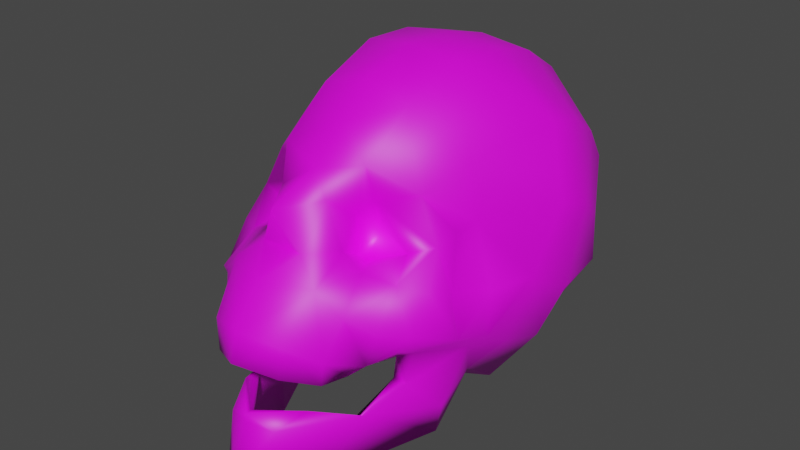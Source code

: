 # Source: Skull.blend  (saved by Blender 2.82.7; exported with 4.5.12 LTS)
import bpy
from mathutils import Matrix  # noqa: F401  (used for matrix-valued properties, if any)

bpy.ops.wm.read_factory_settings(use_empty=True)
scene = bpy.context.scene
scene.name = 'Scene'

# ---- collections
col_collection = bpy.data.collections.new('Collection'); scene.collection.children.link(col_collection)

# ---- images (referenced by path relative to the original .blend; pixels are not part of the script)
import os
ASSET_DIR = os.environ.get("B2B_ASSET_DIR", "")  # directory of the original .blend (textures are referenced by path, not embedded)
HERE = os.path.dirname(os.path.abspath(__file__))  # packed textures are extracted next to this script under _unpacked/

def load_image(name, relpath, width, height, colorspace="sRGB"):
    """Load a texture the original file referenced (path relative to the .blend, or extracted next to this script)."""
    p = next((c for c in (os.path.join(HERE, relpath), os.path.join(ASSET_DIR, relpath)) if relpath and os.path.exists(c)), "")
    if p:
        img = bpy.data.images.load(p, check_existing=True)
        img.name = name
    else:  # same state as the original file: an image datablock whose file is absent (Cycles renders it pink)
        img = bpy.data.images.new(name, width, height)
        img.source = "FILE"
        img.filepath = "//" + (relpath or name)
    img.colorspace_settings.name = colorspace
    return img
img_skull_dif_png = load_image('Skull_Dif.png', 'Skull_Dif.png', 1024, 1024, 'sRGB')

# ---- materials (node trees are filled in below, after node groups)
mat_skull_mat = bpy.data.materials.new('Skull_Mat')
mat_skull_mat.use_transparent_shadow = False

# ---- material node trees
mat_skull_mat.use_nodes = True; mat_skull_mat.node_tree.nodes.clear()
_N = mat_skull_mat.node_tree.nodes; _L = mat_skull_mat.node_tree.links
n0 = _N.new('ShaderNodeBsdfPrincipled'); n0.name = 'Principled BSDF'; n0.location = (0, 300)
n0.distribution = 'GGX'
n0.subsurface_method = 'BURLEY'
n0.inputs[3].default_value = 1.45
n0.inputs[27].default_value = (0.0, 0.0, 0.0, 1.0)
n0.inputs[28].default_value = 1.0
n1 = _N.new('ShaderNodeOutputMaterial'); n1.name = 'Material Output'; n1.location = (300, 300)
n2 = _N.new('ShaderNodeTexImage'); n2.name = 'Image Texture'; n2.location = (-300, 300)
n2.label = 'Base Color'
n2.image = img_skull_dif_png
_L.new(n0.outputs[0], n1.inputs[0])
_L.new(n2.outputs[0], n0.inputs[0])
n1.is_active_output = True

# ---- world
world_world = bpy.data.worlds.new('World'); scene.world = world_world
world_world.use_nodes = True; world_world.node_tree.nodes.clear()
_N = world_world.node_tree.nodes; _L = world_world.node_tree.links
n0 = _N.new('ShaderNodeOutputWorld'); n0.name = 'World Output'; n0.location = (300, 300)
n1 = _N.new('ShaderNodeBackground'); n1.name = 'Background'; n1.location = (10, 300)
n1.inputs[0].default_value = (0.05088, 0.05088, 0.05088, 1.0)
_L.new(n1.outputs[0], n0.inputs[0])
n0.is_active_output = True
world_world.color = (0.05088, 0.05088, 0.05088)
world_world.use_sun_shadow = False
world_world.sun_shadow_jitter_overblur = 0.0

# ---- meshes
me_skulllow = bpy.data.meshes.new('SkullLow')
me_skulllow.from_pydata([(-0.02303, 0.09415, 0.02939), (0.000439, 0.08966, 0.03673), (0.000439, 0.1054, 0.0171), (-0.02426, 0.1138, 0.002172), (0.000439, 0.12, 0.0004855), (-0.01278, 0.07999, 0.04371), (-0.000973, 0.07788, 0.06242), (-0.01053, 0.05916, 0.05843), (0.000439, 0.05577, 0.05302), (-0.02173, 0.0578, 0.04306), (-0.01192, 0.06575, 0.0238), (0.000439, 0.1293, -0.0271), (-0.02746, 0.1251, -0.03253), (0.000439, 0.1277, -0.05986), (-0.02745, 0.124, -0.06112), (0.000439, 0.121, -0.08531), (-0.02676, 0.117, -0.08718), (0.000439, 0.1076, -0.112), (-0.0254, 0.1022, -0.1109), (0.000439, 0.08427, -0.1321), (-0.02651, 0.08115, -0.1286), (-0.05775, 0.06246, -0.1095), (0.000439, 0.04443, -0.1397), (-0.02337, 0.04165, -0.1369), (0.000439, 0.01091, -0.1326), (-0.02125, 0.01087, -0.1298), (0.000439, -0.01465, -0.1221), (-0.01966, -0.01515, -0.1166), (0.000439, -0.0312, -0.1116), (-0.01814, -0.03281, -0.1063), (0.000439, -0.04874, -0.09593), (-0.01706, -0.04202, -0.09551), (0.000439, -0.04992, -0.08564), (-0.02134, -0.04862, -0.08162), (0.000439, -0.04419, -0.06365), (-0.02038, -0.04358, -0.05946), (0.000439, -0.0144, -0.03924), (-0.02049, -0.02275, -0.03887), (0.000439, 0.005445, -0.03415), (-0.0208, 0.00268, -0.03383), (0.000439, 0.02629, -0.02416), (-0.0182, 0.02533, -0.02242), (0.000439, 0.03104, 0.002563), (-0.01706, 0.03225, 0.00145), (0.000439, 0.03409, 0.01629), (-0.01585, 0.03164, 0.01674), (0.000439, 0.05326, 0.03738), (-0.01645, 0.04103, 0.03668), (-0.01635, 0.03896, 0.06208), (0.000439, 0.04635, 0.06384), (0.000439, 0.02823, 0.07671), (-0.02023, 0.02131, 0.06269), (0.000439, 0.02167, 0.08294), (-0.02248, 0.0113, 0.06249), (-0.03863, 0.02186, 0.03949), (-0.0411, 0.01632, 0.01121), (-0.03125, 0.03164, 0.03818), (-0.0272, 0.006006, 0.04777), (-0.04187, 0.08085, 0.01496), (-0.01908, 0.07252, 0.01867), (-0.01692, 0.05465, 0.01146), (-0.05218, 0.0593, 0.01653), (-0.03627, 0.05113, 0.017), (-0.04365, 0.04474, 0.03412), (-0.03126, 0.05149, 0.0423), (-0.0185, 0.04483, 0.02462), (-0.013, 0.04705, 0.02638), (-0.02371, 0.0486, 0.06387), (0.000439, 0.04823, 0.07389), (0.000439, 0.03066, 0.08842), (-0.02037, 0.02576, 0.081), (-0.03042, 0.01592, 0.06749), (-0.03533, 0.03659, 0.0595), (-0.04727, 0.03007, 0.0518), (-0.04959, 0.08942, -0.008849), (-0.06381, 0.09886, -0.05371), (-0.06165, 0.09251, -0.07765), (-0.05798, 0.07924, -0.09896), (-0.05212, 0.03485, -0.1195), (-0.05139, 0.0122, -0.1144), (-0.04903, 0.05801, -0.01735), (-0.04584, 0.05616, -0.006137), (-0.04943, -0.01197, -0.1025), (-0.04649, -0.02309, -0.09213), (-0.04406, -0.03148, -0.08112), (-0.04226, -0.04037, -0.06864), (-0.04204, -0.04346, -0.043), (-0.04317, -0.02072, -0.005522), (-0.04426, 0.007042, -0.007696), (-0.07526, 0.06453, -0.04685), (-0.07817, 0.0588, -0.06364), (-0.06893, 0.01409, -0.09204), (-0.0734, 0.01386, -0.059), (-0.07004, 0.04092, -0.08849), (-0.05807, -0.005893, -0.08259), (-0.06339, -0.01406, -0.05181), (-0.06595, -0.0005828, -0.02083), (-0.05038, -0.01903, -0.01155), (-0.03701, -0.009283, 0.02803), (-0.03747, -0.0477, 0.01117), (-0.04154, 0.006083, 0.03138), (-0.06759, 0.02613, -0.03766), (-0.06668, 0.01035, -0.003688), (-0.0605, 0.02679, -0.01443), (-0.0662, 0.01883, 0.018), (-0.0517, 0.03047, 0.004265), (-0.05682, 0.04273, 0.02728), (-0.05661, 0.02632, 0.03978), (-0.05457, -0.001705, -0.005896), (-0.05222, -0.02752, 0.01099), (-0.0476, -0.04555, 0.009034), (-0.03294, -0.02361, 0.04403), (-0.02379, -0.05099, 0.06672), (-0.01293, -0.02042, 0.08229), (-0.0136, -0.0465, 0.08654), (-0.04595, -0.00805, 0.02923), (-0.04764, 0.008543, 0.02726), (-0.05201, 0.01873, 0.04194), (-0.03878, 0.008676, 0.04833), (0.000439, 0.01584, 0.09234), (-0.01826, 0.0102, 0.08254), (-0.02979, 0.004596, 0.06816), (-0.03293, 0.003938, 0.05444), (-0.0265, -0.05272, 0.03739), (-0.03009, -0.02422, 0.04919), (-0.01393, -0.04716, 0.07232), (0.000439, -0.01388, 0.08313), (0.000439, -0.04743, 0.08261), (0.000439, -0.04165, 0.09644), (0.000439, -0.01801, 0.08708), (-0.0198, -0.01394, 0.06726), (0.000439, -0.01398, 0.08623), (-0.02624, 0.004332, 0.06421), (0.000439, 0.01447, 0.08711), (0.02391, 0.09415, 0.02939), (0.02513, 0.1138, 0.002172), (0.01365, 0.07999, 0.04371), (0.0114, 0.05916, 0.05843), (0.02261, 0.0578, 0.04306), (0.0128, 0.06575, 0.0238), (0.02833, 0.1251, -0.03253), (0.02832, 0.124, -0.06112), (0.02764, 0.117, -0.08718), (0.02628, 0.1022, -0.1109), (0.02739, 0.08115, -0.1286), (0.05863, 0.06246, -0.1095), (0.02425, 0.04165, -0.1369), (0.02213, 0.01087, -0.1298), (0.02054, -0.01515, -0.1166), (0.01901, -0.03281, -0.1063), (0.01793, -0.04202, -0.09551), (0.02221, -0.04862, -0.08162), (0.02126, -0.04358, -0.05946), (0.02137, -0.02275, -0.03887), (0.02168, 0.00268, -0.03383), (0.01908, 0.02533, -0.02242), (0.01794, 0.03225, 0.00145), (0.01673, 0.03164, 0.01674), (0.01732, 0.04103, 0.03668), (0.01723, 0.03896, 0.06208), (0.02111, 0.02131, 0.06269), (0.02335, 0.0113, 0.06249), (0.03951, 0.02186, 0.03949), (0.03213, 0.03164, 0.03818), (0.04197, 0.01632, 0.01121), (0.02807, 0.006006, 0.04777), (0.04274, 0.08085, 0.01496), (0.01996, 0.07252, 0.01867), (0.0178, 0.05465, 0.01146), (0.05306, 0.0593, 0.01653), (0.03715, 0.05113, 0.017), (0.04453, 0.04474, 0.03412), (0.03214, 0.05149, 0.0423), (0.01938, 0.04483, 0.02462), (0.01388, 0.04705, 0.02638), (0.02459, 0.0486, 0.06387), (0.02124, 0.02576, 0.081), (0.0313, 0.01592, 0.06749), (0.03621, 0.03659, 0.0595), (0.04815, 0.03007, 0.0518), (0.05046, 0.08942, -0.008849), (0.06469, 0.09886, -0.05371), (0.06253, 0.09251, -0.07765), (0.05886, 0.07924, -0.09896), (0.053, 0.03485, -0.1195), (0.05226, 0.0122, -0.1144), (0.04672, 0.05616, -0.006137), (0.04991, 0.05801, -0.01735), (0.05031, -0.01197, -0.1025), (0.04737, -0.02309, -0.09213), (0.04494, -0.03148, -0.08112), (0.04314, -0.04037, -0.06864), (0.04292, -0.04346, -0.043), (0.04405, -0.02072, -0.005522), (0.04514, 0.007042, -0.007696), (0.07614, 0.06453, -0.04685), (0.07905, 0.0588, -0.06364), (0.06981, 0.01409, -0.09204), (0.07092, 0.04092, -0.08849), (0.07428, 0.01386, -0.059), (0.05895, -0.005893, -0.08259), (0.06426, -0.01406, -0.05181), (0.06683, -0.0005828, -0.02083), (0.05126, -0.01903, -0.01155), (0.03788, -0.009283, 0.02803), (0.03835, -0.0477, 0.01117), (0.04241, 0.006083, 0.03138), (0.06847, 0.02613, -0.03766), (0.06756, 0.01035, -0.003688), (0.06137, 0.02679, -0.01443), (0.06708, 0.01883, 0.018), (0.05258, 0.03047, 0.004265), (0.0577, 0.04273, 0.02728), (0.05748, 0.02632, 0.03978), (0.05545, -0.001705, -0.005896), (0.0531, -0.02752, 0.01099), (0.04847, -0.04555, 0.009034), (0.03382, -0.02361, 0.04403), (0.02467, -0.05099, 0.06672), (0.01381, -0.02042, 0.08229), (0.01448, -0.0465, 0.08654), (0.04683, -0.00805, 0.02923), (0.04851, 0.008543, 0.02726), (0.05288, 0.01873, 0.04194), (0.03966, 0.008676, 0.04833), (0.01914, 0.0102, 0.08254), (0.03066, 0.004596, 0.06816), (0.03381, 0.003938, 0.05444), (0.02738, -0.05272, 0.03739), (0.03097, -0.02422, 0.04919), (0.01481, -0.04716, 0.07232), (0.02068, -0.01394, 0.06726), (0.02712, 0.004332, 0.06421)], [], [(0, 1, 2), (2, 3, 0), (2, 4, 3), (0, 5, 1), (5, 6, 1), (5, 7, 6), (7, 8, 6), (5, 9, 7), (0, 10, 5), (10, 9, 5), (4, 11, 3), (11, 12, 3), (11, 13, 12), (13, 14, 12), (13, 15, 14), (15, 16, 14), (15, 17, 16), (17, 18, 16), (19, 20, 18), (17, 19, 18), (18, 20, 21), (19, 22, 20), (22, 23, 20), (22, 24, 23), (24, 25, 23), (24, 26, 25), (26, 27, 25), (26, 28, 27), (28, 29, 27), (28, 30, 29), (30, 31, 29), (30, 32, 31), (32, 33, 31), (32, 34, 33), (34, 35, 33), (34, 36, 35), (36, 37, 35), (36, 38, 37), (38, 39, 37), (38, 40, 39), (40, 41, 39), (40, 42, 41), (42, 43, 41), (42, 44, 43), (44, 45, 43), (44, 46, 45), (46, 47, 45), (46, 48, 47), (46, 49, 48), (49, 50, 48), (50, 51, 48), (50, 52, 51), (52, 53, 51), (54, 55, 56), (53, 54, 51), (53, 57, 54), (54, 56, 51), (56, 55, 47), (3, 58, 0), (58, 59, 0), (0, 59, 10), (59, 60, 10), (58, 61, 59), (61, 62, 59), (61, 63, 62), (63, 64, 62), (59, 62, 60), (64, 65, 62), (62, 65, 60), (60, 66, 10), (60, 65, 66), (10, 66, 9), (66, 65, 9), (64, 9, 65), (9, 67, 7), (9, 64, 67), (7, 68, 8), (7, 67, 68), (67, 69, 68), (67, 70, 69), (67, 71, 70), (67, 72, 71), (67, 64, 72), (64, 63, 72), (56, 47, 48), (51, 56, 48), (72, 63, 73), (3, 74, 58), (3, 12, 74), (12, 75, 74), (12, 14, 75), (14, 76, 75), (14, 16, 76), (16, 77, 76), (16, 18, 77), (18, 21, 77), (20, 78, 21), (20, 23, 78), (23, 25, 79), (23, 79, 78), (58, 80, 81), (25, 82, 79), (25, 27, 82), (27, 83, 82), (27, 29, 83), (29, 84, 83), (29, 31, 84), (31, 85, 84), (31, 33, 85), (35, 86, 85), (35, 85, 33), (35, 37, 86), (37, 87, 86), (37, 39, 87), (39, 88, 87), (39, 41, 88), (41, 55, 88), (41, 43, 55), (43, 45, 55), (45, 47, 55), (58, 74, 80), (74, 89, 80), (74, 75, 89), (75, 90, 89), (75, 76, 90), (91, 92, 93), (76, 77, 90), (77, 21, 93), (77, 93, 90), (93, 92, 90), (21, 78, 93), (78, 91, 93), (78, 79, 91), (79, 94, 91), (79, 82, 94), (85, 95, 94), (82, 83, 94), (94, 92, 91), (83, 84, 94), (84, 85, 94), (85, 86, 95), (86, 96, 95), (86, 97, 96), (98, 87, 88), (55, 98, 88), (98, 99, 87), (55, 100, 98), (55, 54, 100), (90, 101, 89), (90, 92, 101), (95, 92, 94), (96, 101, 95), (101, 92, 95), (101, 80, 89), (96, 102, 101), (102, 103, 101), (101, 103, 80), (102, 104, 103), (104, 105, 103), (105, 80, 103), (105, 81, 80), (81, 61, 58), (105, 61, 81), (104, 61, 105), (104, 106, 61), (106, 63, 61), (106, 107, 63), (63, 107, 73), (104, 107, 106), (97, 86, 87), (97, 108, 96), (96, 108, 102), (97, 109, 108), (97, 110, 109), (110, 111, 109), (110, 112, 111), (112, 113, 111), (112, 114, 113), (111, 115, 109), (115, 108, 109), (115, 116, 108), (116, 102, 108), (116, 104, 102), (116, 117, 104), (117, 107, 104), (117, 118, 107), (107, 118, 73), (118, 72, 73), (118, 71, 72), (70, 119, 69), (70, 120, 119), (71, 121, 70), (121, 120, 70), (122, 121, 71), (118, 122, 71), (98, 123, 99), (98, 124, 123), (124, 125, 123), (124, 126, 125), (126, 127, 125), (110, 123, 112), (123, 125, 112), (125, 114, 112), (110, 99, 123), (110, 97, 99), (97, 87, 99), (127, 128, 114), (125, 127, 114), (128, 113, 114), (128, 129, 113), (113, 130, 111), (129, 131, 113), (131, 130, 113), (124, 130, 126), (130, 131, 126), (124, 111, 130), (124, 98, 111), (98, 115, 111), (98, 100, 115), (100, 116, 115), (100, 117, 116), (57, 100, 54), (100, 118, 117), (100, 57, 118), (57, 132, 122), (118, 57, 122), (57, 53, 132), (132, 121, 122), (53, 133, 132), (52, 133, 53), (132, 120, 121), (132, 119, 120), (133, 119, 132), (134, 2, 1), (2, 134, 135), (2, 135, 4), (134, 1, 136), (136, 1, 6), (136, 6, 137), (137, 6, 8), (136, 137, 138), (134, 136, 139), (139, 136, 138), (4, 135, 11), (11, 135, 140), (11, 140, 13), (13, 140, 141), (13, 141, 15), (15, 141, 142), (15, 142, 17), (17, 142, 143), (19, 143, 144), (17, 143, 19), (143, 145, 144), (19, 144, 22), (22, 144, 146), (22, 146, 24), (24, 146, 147), (24, 147, 26), (26, 147, 148), (26, 148, 28), (28, 148, 149), (28, 149, 30), (30, 149, 150), (30, 150, 32), (32, 150, 151), (32, 151, 34), (34, 151, 152), (34, 152, 36), (36, 152, 153), (36, 153, 38), (38, 153, 154), (38, 154, 40), (40, 154, 155), (40, 155, 42), (42, 155, 156), (42, 156, 44), (44, 156, 157), (44, 157, 46), (46, 157, 158), (46, 158, 159), (46, 159, 49), (49, 159, 50), (50, 159, 160), (50, 160, 52), (52, 160, 161), (162, 163, 164), (161, 160, 162), (161, 162, 165), (162, 160, 163), (163, 158, 164), (135, 134, 166), (166, 134, 167), (134, 139, 167), (167, 139, 168), (166, 167, 169), (169, 167, 170), (169, 170, 171), (171, 170, 172), (167, 168, 170), (172, 170, 173), (170, 168, 173), (168, 139, 174), (168, 174, 173), (139, 138, 174), (174, 138, 173), (172, 173, 138), (138, 137, 175), (138, 175, 172), (137, 8, 68), (137, 68, 175), (175, 68, 69), (175, 69, 176), (175, 176, 177), (175, 177, 178), (175, 178, 172), (172, 178, 171), (163, 159, 158), (160, 159, 163), (178, 179, 171), (135, 166, 180), (135, 180, 140), (140, 180, 181), (140, 181, 141), (141, 181, 182), (141, 182, 142), (142, 182, 183), (142, 183, 143), (143, 183, 145), (144, 145, 184), (144, 184, 146), (146, 185, 147), (146, 184, 185), (166, 186, 187), (147, 185, 188), (147, 188, 148), (148, 188, 189), (148, 189, 149), (149, 189, 190), (149, 190, 150), (150, 190, 191), (150, 191, 151), (152, 191, 192), (152, 151, 191), (152, 192, 153), (153, 192, 193), (153, 193, 154), (154, 193, 194), (154, 194, 155), (155, 194, 164), (155, 164, 156), (156, 164, 157), (157, 164, 158), (166, 187, 180), (180, 187, 195), (180, 195, 181), (181, 195, 196), (181, 196, 182), (197, 198, 199), (182, 196, 183), (183, 198, 145), (183, 196, 198), (198, 196, 199), (145, 198, 184), (184, 198, 197), (184, 197, 185), (185, 197, 200), (185, 200, 188), (191, 200, 201), (188, 200, 189), (200, 197, 199), (189, 200, 190), (190, 200, 191), (191, 201, 192), (192, 201, 202), (192, 202, 203), (204, 194, 193), (164, 194, 204), (204, 193, 205), (164, 204, 206), (164, 206, 162), (196, 195, 207), (196, 207, 199), (201, 200, 199), (202, 201, 207), (207, 201, 199), (207, 195, 187), (202, 207, 208), (208, 207, 209), (207, 187, 209), (208, 209, 210), (210, 209, 211), (211, 209, 187), (211, 187, 186), (186, 166, 169), (211, 186, 169), (210, 211, 169), (210, 169, 212), (212, 169, 171), (212, 171, 213), (171, 179, 213), (210, 212, 213), (203, 193, 192), (203, 202, 214), (202, 208, 214), (203, 214, 215), (203, 215, 216), (216, 215, 217), (216, 217, 218), (218, 217, 219), (218, 219, 220), (217, 215, 221), (221, 215, 214), (221, 214, 222), (222, 214, 208), (222, 208, 210), (222, 210, 223), (223, 210, 213), (223, 213, 224), (213, 179, 224), (224, 179, 178), (224, 178, 177), (176, 69, 119), (176, 119, 225), (177, 176, 226), (226, 176, 225), (227, 177, 226), (224, 177, 227), (204, 205, 228), (204, 228, 229), (229, 228, 230), (229, 230, 126), (126, 230, 127), (216, 218, 228), (228, 218, 230), (230, 218, 220), (216, 228, 205), (216, 205, 203), (203, 205, 193), (127, 220, 128), (230, 220, 127), (128, 220, 219), (128, 219, 129), (219, 217, 231), (129, 219, 131), (131, 219, 231), (229, 126, 231), (231, 126, 131), (229, 231, 217), (229, 217, 204), (204, 217, 221), (204, 221, 206), (206, 221, 222), (206, 222, 223), (165, 162, 206), (206, 223, 224), (206, 224, 165), (165, 227, 232), (224, 227, 165), (165, 232, 161), (232, 227, 226), (161, 232, 133), (52, 161, 133), (232, 226, 225), (232, 225, 119), (133, 232, 119)])
me_skulllow.polygons.foreach_set('use_smooth', [True] * 466)
_uv = me_skulllow.uv_layers.new(name='SkullLow-mesh-map-0')
_uv.uv.foreach_set('vector', [0.1211, 0.2513, 0.1027, 0.2907, 0.06487, 0.2492, 0.06487, 0.2492, 0.07396, 0.1929, 0.1211, 0.2513, 0.06487, 0.2492, 0.03053, 0.2139, 0.07396, 0.1929, 0.1211, 0.2513, 0.1402, 0.2925, 0.1027, 0.2907, 0.1402, 0.2925, 0.1385, 0.342, 0.1027, 0.2907, 0.1402, 0.2925, 0.1816, 0.3274, 0.1385, 0.342, 0.2857, 0.7867, 0.307, 0.7697, 0.307, 0.8203, 0.1402, 0.2925, 0.1904, 0.2857, 0.1816, 0.3274, 0.6904, 0.3569, 0.6392, 0.3719, 0.664, 0.3254, 0.1969, 0.9478, 0.2344, 0.9172, 0.2344, 0.9679, 0.03053, 0.2139, 0.0, 0.1577, 0.07396, 0.1929, 0.0, 0.1577, 0.04037, 0.119, 0.07396, 0.1929, 0.1909, 0.4372, 0.1456, 0.4835, 0.1341, 0.4193, 0.1456, 0.4835, 0.09457, 0.4593, 0.1341, 0.4193, 0.1456, 0.4835, 0.11, 0.5271, 0.09457, 0.4593, 0.11, 0.5271, 0.05932, 0.5049, 0.09457, 0.4593, 0.11, 0.5271, 0.07221, 0.5817, 0.05932, 0.5049, 0.07221, 0.5817, 0.02794, 0.5589, 0.05932, 0.5049, 0.04283, 0.6413, 0.0, 0.611, 0.02794, 0.5589, 0.07221, 0.5817, 0.04283, 0.6413, 0.02794, 0.5589, 0.6535, 0.006371, 0.6978, 0.03164, 0.6516, 0.1098, 0.7381, 0.0, 0.7948, 0.06835, 0.6978, 0.03164, 0.7948, 0.06835, 0.7595, 0.09616, 0.6978, 0.03164, 0.7948, 0.06835, 0.8268, 0.1376, 0.7595, 0.09616, 0.8268, 0.1376, 0.7914, 0.1584, 0.7595, 0.09616, 0.8268, 0.1376, 0.8453, 0.1947, 0.7914, 0.1584, 0.8453, 0.1947, 0.8097, 0.2174, 0.7914, 0.1584, 0.8453, 0.1947, 0.853, 0.2349, 0.8097, 0.2174, 0.853, 0.2349, 0.8212, 0.2582, 0.8097, 0.2174, 0.853, 0.2349, 0.8558, 0.2815, 0.8212, 0.2582, 0.8558, 0.2815, 0.8213, 0.284, 0.8212, 0.2582, 0.4268, 0.0, 0.4347, 0.01983, 0.3874, 0.01444, 0.4347, 0.01983, 0.3922, 0.03895, 0.3874, 0.01444, 0.4347, 0.01983, 0.4467, 0.06912, 0.3922, 0.03895, 0.4467, 0.06912, 0.4068, 0.08758, 0.3922, 0.03895, 0.4467, 0.06912, 0.4465, 0.1435, 0.4068, 0.08758, 0.4465, 0.1435, 0.4089, 0.1467, 0.4068, 0.08758, 0.2283, 0.8736, 0.1855, 0.8644, 0.2435, 0.8408, 0.1855, 0.8644, 0.1882, 0.8309, 0.2435, 0.8408, 0.71, 0.9647, 0.7251, 0.9298, 0.7522, 0.9683, 0.1416, 0.8473, 0.141, 0.8155, 0.1882, 0.8309, 0.7251, 0.9298, 0.7255, 0.8696, 0.7631, 0.9289, 0.7255, 0.8696, 0.7631, 0.8732, 0.7631, 0.9289, 0.7255, 0.8696, 0.7261, 0.8383, 0.7631, 0.8732, 0.7261, 0.8383, 0.7582, 0.8408, 0.7631, 0.8732, 0.7261, 0.8383, 0.7385, 0.7808, 0.7582, 0.8408, 0.4476, 0.9239, 0.4289, 0.8826, 0.4476, 0.8512, 0.4476, 0.9239, 0.384, 0.9083, 0.4289, 0.8826, 0.4476, 0.9239, 0.3936, 0.9453, 0.384, 0.9083, 0.3936, 0.9453, 0.3451, 0.9393, 0.384, 0.9083, 0.3451, 0.9393, 0.356, 0.8831, 0.384, 0.9083, 0.3451, 0.9393, 0.3249, 0.9388, 0.356, 0.8831, 0.3249, 0.9388, 0.341, 0.8682, 0.356, 0.8831, 0.3936, 0.8288, 0.4316, 0.7877, 0.4111, 0.8501, 0.341, 0.8682, 0.3936, 0.8288, 0.356, 0.8831, 0.9607, 0.6549, 0.9789, 0.6864, 0.9516, 0.7136, 0.3936, 0.8288, 0.4111, 0.8501, 0.356, 0.8831, 0.4111, 0.8501, 0.4316, 0.7877, 0.4289, 0.8826, 0.07396, 0.1929, 0.1611, 0.2056, 0.1211, 0.2513, 0.7079, 0.4056, 0.6571, 0.385, 0.6904, 0.3569, 0.6904, 0.3569, 0.6571, 0.385, 0.6392, 0.3719, 0.6571, 0.385, 0.6325, 0.4056, 0.6392, 0.3719, 0.7079, 0.3796, 0.7476, 0.3496, 0.7386, 0.4018, 0.7476, 0.3496, 0.7745, 0.3672, 0.7386, 0.4018, 0.7476, 0.3496, 0.7798, 0.3254, 0.7745, 0.3672, 0.2368, 0.2477, 0.2133, 0.2755, 0.2072, 0.2203, 0.7386, 0.4018, 0.7745, 0.3672, 0.7798, 0.4062, 0.188, 0.944, 0.141, 0.95, 0.1518, 0.9061, 0.9369, 0.9328, 0.9369, 0.9681, 0.9057, 0.9484, 0.9057, 0.9484, 0.9291, 0.9788, 0.8928, 0.9798, 0.9057, 0.9484, 0.9369, 0.9681, 0.9291, 0.9788, 0.1969, 0.9478, 0.1905, 0.9061, 0.2344, 0.9172, 0.1426, 0.9621, 0.141, 0.95, 0.1905, 0.9621, 0.188, 0.944, 0.1905, 0.9621, 0.141, 0.95, 0.1904, 0.2857, 0.2198, 0.3264, 0.1816, 0.3274, 0.1904, 0.2857, 0.2133, 0.2755, 0.2198, 0.3264, 0.4416, 0.9453, 0.4416, 0.9857, 0.4196, 0.9607, 0.1816, 0.3274, 0.2198, 0.3264, 0.1947, 0.3711, 0.2198, 0.3264, 0.2331, 0.4028, 0.1947, 0.3711, 0.2198, 0.3264, 0.2645, 0.3676, 0.2331, 0.4028, 0.2198, 0.3264, 0.2877, 0.3321, 0.2645, 0.3676, 0.2198, 0.3264, 0.2536, 0.3078, 0.2877, 0.3321, 0.2198, 0.3264, 0.2133, 0.2755, 0.2536, 0.3078, 0.2133, 0.2755, 0.2368, 0.2477, 0.2536, 0.3078, 0.4111, 0.8501, 0.4289, 0.8826, 0.384, 0.9083, 0.356, 0.8831, 0.4111, 0.8501, 0.384, 0.9083, 0.2536, 0.3078, 0.2368, 0.2477, 0.2764, 0.2814, 0.07396, 0.1929, 0.1436, 0.1491, 0.1611, 0.2056, 0.07396, 0.1929, 0.04037, 0.119, 0.1436, 0.1491, 0.04037, 0.119, 0.1221, 0.04413, 0.1436, 0.1491, 0.04037, 0.119, 0.0274, 0.06261, 0.1221, 0.04413, 0.0274, 0.06261, 0.1181, 0.0, 0.1221, 0.04413, 0.0274, 0.06261, 0.02533, 0.01288, 0.1181, 0.0, 0.6062, 0.0001773, 0.6189, 0.08747, 0.5727, 0.08403, 0.6062, 0.0001773, 0.6535, 0.006371, 0.6189, 0.08747, 0.6535, 0.006371, 0.6516, 0.1098, 0.6189, 0.08747, 0.6978, 0.03164, 0.7048, 0.1483, 0.6516, 0.1098, 0.6978, 0.03164, 0.7595, 0.09616, 0.7048, 0.1483, 0.7595, 0.09616, 0.7914, 0.1584, 0.7272, 0.1947, 0.7595, 0.09616, 0.7272, 0.1947, 0.7048, 0.1483, 0.1611, 0.2056, 0.1937, 0.1381, 0.1987, 0.1638, 0.7914, 0.1584, 0.7453, 0.2488, 0.7272, 0.1947, 0.7914, 0.1584, 0.8097, 0.2174, 0.7453, 0.2488, 0.8097, 0.2174, 0.7509, 0.2762, 0.7453, 0.2488, 0.8097, 0.2174, 0.8212, 0.2582, 0.7509, 0.2762, 0.8212, 0.2582, 0.7518, 0.2994, 0.7509, 0.2762, 0.8212, 0.2582, 0.8213, 0.284, 0.7518, 0.2994, 0.8213, 0.284, 0.7507, 0.3254, 0.7518, 0.2994, 0.8213, 0.284, 0.8067, 0.312, 0.7507, 0.3254, 0.4068, 0.08758, 0.374, 0.1308, 0.3538, 0.08164, 0.4068, 0.08758, 0.3538, 0.08164, 0.3922, 0.03895, 0.285, 0.8751, 0.2435, 0.8408, 0.285, 0.8149, 0.2435, 0.8408, 0.243, 0.7519, 0.285, 0.8149, 0.2435, 0.8408, 0.1882, 0.8309, 0.243, 0.7519, 0.1882, 0.8309, 0.1807, 0.7523, 0.243, 0.7519, 0.1882, 0.8309, 0.141, 0.8155, 0.1807, 0.7523, 0.002166, 0.7564, 0.0448, 0.8138, 0.007215, 0.827, 0.002166, 0.7564, 0.04779, 0.7519, 0.0448, 0.8138, 0.04779, 0.7519, 0.07888, 0.7579, 0.0448, 0.8138, 0.9734, 0.3938, 1.0, 0.3526, 1.0, 0.4341, 0.1611, 0.2056, 0.1436, 0.1491, 0.1937, 0.1381, 0.1436, 0.1491, 0.2006, 0.05163, 0.1937, 0.1381, 0.1436, 0.1491, 0.1221, 0.04413, 0.2006, 0.05163, 0.1221, 0.04413, 0.2057, 0.01636, 0.2006, 0.05163, 0.1221, 0.04413, 0.1181, 0.0, 0.2057, 0.01636, 0.6729, 0.2253, 0.6281, 0.258, 0.6349, 0.1788, 0.5727, 0.08403, 0.6189, 0.08747, 0.5724, 0.1735, 0.6189, 0.08747, 0.6516, 0.1098, 0.6349, 0.1788, 0.6189, 0.08747, 0.6349, 0.1788, 0.5724, 0.1735, 0.6349, 0.1788, 0.6281, 0.258, 0.5724, 0.1735, 0.6516, 0.1098, 0.7048, 0.1483, 0.6349, 0.1788, 0.7048, 0.1483, 0.6729, 0.2253, 0.6349, 0.1788, 0.7048, 0.1483, 0.7272, 0.1947, 0.6729, 0.2253, 0.7272, 0.1947, 0.702, 0.2619, 0.6729, 0.2253, 0.7272, 0.1947, 0.7453, 0.2488, 0.702, 0.2619, 0.7507, 0.3254, 0.6681, 0.3083, 0.702, 0.2619, 0.7453, 0.2488, 0.7509, 0.2762, 0.702, 0.2619, 0.9734, 0.3526, 0.9734, 0.4286, 0.9364, 0.369, 0.7509, 0.2762, 0.7518, 0.2994, 0.702, 0.2619, 0.7518, 0.2994, 0.7507, 0.3254, 0.702, 0.2619, 0.3538, 0.08164, 0.374, 0.1308, 0.3072, 0.1474, 0.374, 0.1308, 0.3158, 0.2225, 0.3072, 0.1474, 0.374, 0.1308, 0.3648, 0.2187, 0.3158, 0.2225, 0.08859, 0.8633, 0.01996, 0.8782, 0.007215, 0.827, 0.0448, 0.8138, 0.08859, 0.8633, 0.007215, 0.827, 0.08859, 0.8633, 0.06561, 0.9283, 0.01996, 0.8782, 0.9839, 0.6318, 0.9611, 0.596, 0.9839, 0.5675, 0.4316, 0.7877, 0.3936, 0.8288, 0.3829, 0.7977, 0.2057, 0.01636, 0.263, 0.08406, 0.2006, 0.05163, 0.2057, 0.01636, 0.2809, 0.03787, 0.263, 0.08406, 0.6681, 0.3083, 0.6281, 0.258, 0.702, 0.2619, 0.8353, 0.3775, 0.7798, 0.4115, 0.8144, 0.3254, 0.5129, 0.9195, 0.5129, 0.974, 0.4692, 0.9715, 0.263, 0.08406, 0.1937, 0.1381, 0.2006, 0.05163, 0.8353, 0.3775, 0.8411, 0.4115, 0.7798, 0.4115, 0.3072, 0.1549, 0.2648, 0.1372, 0.263, 0.08406, 0.263, 0.08406, 0.2648, 0.1372, 0.1937, 0.1381, 0.3072, 0.1549, 0.3029, 0.1969, 0.2648, 0.1372, 0.3029, 0.1969, 0.2567, 0.1827, 0.2648, 0.1372, 0.2567, 0.1827, 0.1937, 0.1381, 0.2648, 0.1372, 0.2567, 0.1827, 0.1987, 0.1638, 0.1937, 0.1381, 0.5723, 0.8921, 0.6145, 0.8801, 0.6145, 0.9315, 0.573, 0.829, 0.6145, 0.8801, 0.5723, 0.8921, 0.604, 0.7877, 0.6145, 0.8801, 0.573, 0.829, 0.3029, 0.1969, 0.2536, 0.221, 0.213, 0.2017, 0.2536, 0.221, 0.2368, 0.2477, 0.213, 0.2017, 0.2536, 0.221, 0.2887, 0.2486, 0.2368, 0.2477, 0.2368, 0.2477, 0.2887, 0.2486, 0.2764, 0.2814, 0.3029, 0.1969, 0.2887, 0.2486, 0.2536, 0.221, 0.3648, 0.2187, 0.374, 0.1308, 0.3847, 0.2262, 0.3648, 0.2187, 0.3501, 0.2466, 0.3158, 0.2225, 0.3158, 0.2225, 0.3501, 0.2466, 0.3199, 0.2667, 0.9481, 0.9114, 0.975, 0.8799, 0.975, 0.9428, 0.9481, 0.9114, 0.9518, 0.8451, 0.975, 0.8799, 0.9872, 0.435, 0.9872, 0.5274, 0.9611, 0.4455, 0.939, 0.6549, 0.8934, 0.5227, 0.9554, 0.5667, 0.8934, 0.5227, 0.941, 0.4713, 0.9554, 0.5667, 0.8934, 0.5227, 0.8907, 0.4727, 0.941, 0.4713, 0.5158, 0.7877, 0.5401, 0.83, 0.5129, 0.8734, 0.5401, 0.83, 0.5689, 0.9063, 0.5129, 0.8734, 0.5401, 0.83, 0.5689, 0.8345, 0.5689, 0.9063, 0.3815, 0.3191, 0.3199, 0.2667, 0.3501, 0.2466, 0.3815, 0.3191, 0.3312, 0.3174, 0.3199, 0.2667, 0.3815, 0.3191, 0.377, 0.3593, 0.3312, 0.3174, 0.377, 0.3593, 0.3617, 0.3634, 0.3312, 0.3174, 0.2738, 0.6152, 0.2787, 0.5874, 0.2787, 0.6276, 0.6145, 0.9315, 0.6145, 0.9844, 0.5888, 0.9542, 0.6145, 0.9844, 0.5705, 0.9784, 0.5888, 0.9542, 0.3012, 0.2868, 0.2877, 0.3321, 0.2536, 0.3078, 0.2645, 0.3676, 0.2612, 0.413, 0.2331, 0.4028, 0.2645, 0.3676, 0.29, 0.3753, 0.2612, 0.413, 0.2877, 0.3321, 0.3072, 0.336, 0.2645, 0.3676, 0.3072, 0.336, 0.29, 0.3753, 0.2645, 0.3676, 0.3052, 0.3057, 0.3072, 0.336, 0.2877, 0.3321, 0.4143, 0.3578, 0.4333, 0.3635, 0.4406, 0.3988, 0.08859, 0.8633, 0.1296, 0.9354, 0.06561, 0.9283, 0.08859, 0.8633, 0.141, 0.8915, 0.1296, 0.9354, 0.8907, 0.7161, 0.8977, 0.6549, 0.9516, 0.7161, 0.6325, 0.3254, 0.6325, 0.4301, 0.5752, 0.3752, 0.6325, 0.4301, 0.5724, 0.4128, 0.5752, 0.3752, 0.3068, 0.6628, 0.2853, 0.5868, 0.3068, 0.5259, 0.8546, 0.3254, 0.8546, 0.406, 0.8411, 0.3834, 0.8546, 0.406, 0.8468, 0.4329, 0.8411, 0.3834, 0.3068, 0.6628, 0.2881, 0.6486, 0.2853, 0.5868, 0.04991, 0.9354, 0.0, 0.8811, 0.06561, 0.9283, 0.0, 0.8811, 0.01996, 0.8782, 0.06561, 0.9283, 0.4746, 0.815, 0.451, 0.7913, 0.4881, 0.7877, 0.5129, 0.8062, 0.4746, 0.815, 0.4881, 0.7877, 0.9025, 0.435, 0.941, 0.4713, 0.8907, 0.4727, 0.9025, 0.435, 0.9532, 0.4443, 0.941, 0.4713, 0.941, 0.4713, 0.9611, 0.5051, 0.9554, 0.5667, 0.9532, 0.4443, 0.9611, 0.4446, 0.941, 0.4713, 0.9611, 0.4446, 0.9611, 0.5051, 0.941, 0.4713, 0.9388, 0.8451, 0.9052, 0.806, 0.8975, 0.749, 0.9052, 0.806, 0.8928, 0.7454, 0.8975, 0.749, 0.2737, 0.5381, 0.2787, 0.5259, 0.2787, 0.5874, 0.2853, 0.5832, 0.2853, 0.642, 0.279, 0.5949, 0.9839, 0.5675, 0.9675, 0.5664, 0.977, 0.5274, 0.9839, 0.5675, 0.9611, 0.596, 0.9675, 0.5664, 0.5683, 0.8196, 0.5689, 0.8345, 0.5401, 0.83, 0.3983, 0.3226, 0.377, 0.3593, 0.3815, 0.3191, 0.9789, 0.6864, 0.9789, 0.7346, 0.9516, 0.7136, 0.3983, 0.3226, 0.4143, 0.3578, 0.377, 0.3593, 0.3983, 0.3226, 0.4391, 0.3492, 0.4143, 0.3578, 0.4391, 0.3492, 0.4536, 0.3806, 0.4333, 0.3635, 0.4143, 0.3578, 0.4391, 0.3492, 0.4333, 0.3635, 0.3569, 0.8386, 0.341, 0.8682, 0.3274, 0.8563, 0.4536, 0.3806, 0.4489, 0.3904, 0.4333, 0.3635, 0.341, 0.8682, 0.3072, 0.9354, 0.3274, 0.8563, 0.3249, 0.9388, 0.3072, 0.9354, 0.341, 0.8682, 0.4536, 0.3806, 0.4793, 0.4189, 0.4489, 0.3904, 0.4536, 0.3806, 0.5211, 0.435, 0.4793, 0.4189, 0.5182, 0.4233, 0.5211, 0.435, 0.4536, 0.3806, 0.06089, 0.2995, 0.06487, 0.2492, 0.1027, 0.2907, 0.06487, 0.2492, 0.06089, 0.2995, 0.01062, 0.2436, 0.1036, 0.9354, 0.1036, 1.0, 0.07601, 0.9705, 0.4016, 0.5444, 0.4154, 0.4976, 0.4392, 0.5106, 0.4392, 0.5106, 0.4154, 0.4976, 0.4523, 0.4592, 0.4392, 0.5106, 0.4523, 0.4592, 0.4912, 0.4909, 0.3938, 0.9843, 0.4151, 0.9453, 0.4196, 0.9843, 0.4392, 0.5106, 0.4912, 0.4909, 0.4873, 0.5329, 0.4016, 0.5444, 0.4392, 0.5106, 0.4619, 0.545, 0.0, 0.97, 0.04238, 0.9354, 0.04238, 0.9793, 0.2283, 0.413, 0.2736, 0.4469, 0.1909, 0.4372, 0.1909, 0.4372, 0.2736, 0.4469, 0.2322, 0.4814, 0.1909, 0.4372, 0.2322, 0.4814, 0.1456, 0.4835, 0.1456, 0.4835, 0.2322, 0.4814, 0.1926, 0.5214, 0.1456, 0.4835, 0.1926, 0.5214, 0.11, 0.5271, 0.11, 0.5271, 0.1926, 0.5214, 0.1549, 0.5655, 0.11, 0.5271, 0.1549, 0.5655, 0.07221, 0.5817, 0.07221, 0.5817, 0.1549, 0.5655, 0.1188, 0.6165, 0.04283, 0.6413, 0.1188, 0.6165, 0.09475, 0.671, 0.07221, 0.5817, 0.1188, 0.6165, 0.04283, 0.6413, 0.1188, 0.6165, 0.1747, 0.7062, 0.09475, 0.671, 0.04283, 0.6413, 0.09475, 0.671, 0.02943, 0.7072, 0.02943, 0.7072, 0.09475, 0.671, 0.07496, 0.7338, 0.7948, 0.06835, 0.8302, 0.05587, 0.8268, 0.1376, 0.8268, 0.1376, 0.8302, 0.05587, 0.8558, 0.1217, 0.635, 0.4952, 0.6727, 0.4966, 0.6201, 0.5516, 0.6201, 0.5516, 0.6727, 0.4966, 0.6581, 0.5584, 0.6201, 0.5516, 0.6581, 0.5584, 0.6148, 0.5941, 0.6148, 0.5941, 0.6581, 0.5584, 0.649, 0.6026, 0.6148, 0.5941, 0.649, 0.6026, 0.6145, 0.6465, 0.6145, 0.6465, 0.649, 0.6026, 0.65, 0.6343, 0.6145, 0.6465, 0.65, 0.6343, 0.6252, 0.6648, 0.6252, 0.6648, 0.65, 0.6343, 0.666, 0.6663, 0.4347, 0.01983, 0.4812, 0.01915, 0.4467, 0.06912, 0.4467, 0.06912, 0.4812, 0.01915, 0.4918, 0.06864, 0.4467, 0.06912, 0.4918, 0.06864, 0.4465, 0.1435, 0.4465, 0.1435, 0.4918, 0.06864, 0.4944, 0.1277, 0.2283, 0.8736, 0.2503, 0.9061, 0.1855, 0.8644, 0.1855, 0.8644, 0.2503, 0.9061, 0.1951, 0.8971, 0.71, 0.9647, 0.6634, 0.9634, 0.7251, 0.9298, 0.7251, 0.9298, 0.6634, 0.9634, 0.6852, 0.9246, 0.7251, 0.9298, 0.6852, 0.9246, 0.7255, 0.8696, 0.7255, 0.8696, 0.6852, 0.9246, 0.69, 0.8692, 0.7255, 0.8696, 0.69, 0.8692, 0.7261, 0.8383, 0.7261, 0.8383, 0.69, 0.8692, 0.6901, 0.8371, 0.7261, 0.8383, 0.6901, 0.8371, 0.7385, 0.7808, 0.7385, 0.7808, 0.6901, 0.8371, 0.6937, 0.7883, 0.7385, 0.7808, 0.6937, 0.7883, 0.689, 0.7354, 0.7385, 0.7808, 0.689, 0.7354, 0.7297, 0.7288, 0.9364, 0.2679, 0.9303, 0.3033, 0.8908, 0.2646, 0.8908, 0.2646, 0.9303, 0.3033, 0.8948, 0.3222, 0.8908, 0.2646, 0.8948, 0.3222, 0.8734, 0.2613, 0.8734, 0.2613, 0.8948, 0.3222, 0.8751, 0.3338, 0.6319, 0.7923, 0.6552, 0.7895, 0.626, 0.856, 0.8751, 0.3338, 0.8948, 0.3222, 0.9188, 0.3826, 0.8751, 0.3338, 0.9188, 0.3826, 0.875, 0.365, 0.9188, 0.3826, 0.8948, 0.3222, 0.9364, 0.3649, 0.6552, 0.7895, 0.6937, 0.7883, 0.626, 0.856, 0.3467, 0.5824, 0.4016, 0.5444, 0.424, 0.6008, 0.424, 0.6008, 0.4016, 0.5444, 0.4446, 0.5621, 0.4016, 0.5444, 0.4619, 0.545, 0.4446, 0.5621, 0.4446, 0.5621, 0.4619, 0.545, 0.4808, 0.5758, 0.424, 0.6008, 0.4446, 0.5621, 0.4717, 0.6216, 0.4717, 0.6216, 0.4446, 0.5621, 0.4903, 0.5986, 0.141, 0.9892, 0.1106, 0.967, 0.141, 0.9354, 0.3072, 0.9816, 0.3116, 0.9453, 0.3428, 0.9816, 0.999, 0.05475, 0.9753, 0.03877, 0.999, 0.0, 0.2686, 0.9757, 0.2344, 0.9411, 0.2686, 0.925, 0.2344, 0.9411, 0.2372, 0.9061, 0.2686, 0.925, 0.4808, 0.5758, 0.4619, 0.545, 0.504, 0.5488, 0.4808, 0.5758, 0.504, 0.5488, 0.508, 0.5609, 0.9793, 0.9428, 0.9793, 0.9941, 0.9481, 0.9611, 0.3683, 0.9462, 0.3683, 0.9942, 0.3548, 0.9453, 0.3428, 0.9948, 0.3548, 0.9453, 0.3683, 0.9942, 0.4873, 0.5329, 0.4912, 0.4909, 0.5163, 0.5065, 0.4873, 0.5329, 0.5163, 0.5065, 0.5005, 0.5511, 0.3683, 0.9555, 0.3938, 0.9453, 0.3938, 0.9942, 0.4912, 0.4909, 0.5222, 0.4532, 0.5163, 0.5065, 0.5163, 0.5065, 0.5222, 0.4532, 0.5669, 0.4362, 0.5163, 0.5065, 0.5669, 0.4362, 0.5739, 0.482, 0.5163, 0.5065, 0.5739, 0.482, 0.5893, 0.5221, 0.5163, 0.5065, 0.5893, 0.5221, 0.5404, 0.5355, 0.5163, 0.5065, 0.5404, 0.5355, 0.5005, 0.5511, 0.5005, 0.5511, 0.5404, 0.5355, 0.5114, 0.5855, 0.6552, 0.7895, 0.689, 0.7354, 0.6937, 0.7883, 0.8948, 0.3222, 0.9303, 0.3033, 0.9364, 0.3649, 0.5404, 0.5355, 0.5511, 0.5684, 0.5114, 0.5855, 0.3467, 0.5824, 0.424, 0.6008, 0.3948, 0.6473, 0.3467, 0.5824, 0.3948, 0.6473, 0.3072, 0.6379, 0.3072, 0.6379, 0.3948, 0.6473, 0.3544, 0.7366, 0.2322, 0.4814, 0.2649, 0.587, 0.1926, 0.5214, 0.1926, 0.5214, 0.2649, 0.587, 0.2277, 0.6257, 0.1926, 0.5214, 0.2277, 0.6257, 0.1549, 0.5655, 0.1549, 0.5655, 0.2277, 0.6257, 0.1908, 0.6688, 0.1549, 0.5655, 0.1908, 0.6688, 0.1188, 0.6165, 0.1188, 0.6165, 0.1908, 0.6688, 0.1747, 0.7062, 0.09475, 0.671, 0.1747, 0.7062, 0.149, 0.7519, 0.09475, 0.671, 0.149, 0.7519, 0.07496, 0.7338, 0.7004, 0.4372, 0.7401, 0.5151, 0.6727, 0.4966, 0.7004, 0.4372, 0.7593, 0.4717, 0.7401, 0.5151, 0.424, 0.6008, 0.4691, 0.6481, 0.4601, 0.67, 0.6727, 0.4966, 0.7401, 0.5151, 0.7253, 0.5719, 0.6727, 0.4966, 0.7253, 0.5719, 0.6581, 0.5584, 0.6581, 0.5584, 0.7253, 0.5719, 0.7209, 0.6063, 0.6581, 0.5584, 0.7209, 0.6063, 0.649, 0.6026, 0.649, 0.6026, 0.7209, 0.6063, 0.7209, 0.6373, 0.649, 0.6026, 0.7209, 0.6373, 0.65, 0.6343, 0.65, 0.6343, 0.7209, 0.6373, 0.7231, 0.6713, 0.65, 0.6343, 0.7231, 0.6713, 0.666, 0.6663, 0.4918, 0.06864, 0.5282, 0.04281, 0.5475, 0.09218, 0.4918, 0.06864, 0.4812, 0.01915, 0.5282, 0.04281, 0.4918, 0.06864, 0.5475, 0.09218, 0.4944, 0.1277, 0.4944, 0.1277, 0.5475, 0.09218, 0.5629, 0.1865, 0.9883, 0.2613, 0.9883, 0.3516, 0.9475, 0.2745, 0.9475, 0.2745, 0.9883, 0.3516, 0.9364, 0.3526, 0.6634, 0.9634, 0.6145, 0.9021, 0.6852, 0.9246, 0.6852, 0.9246, 0.6145, 0.9021, 0.626, 0.856, 0.6852, 0.9246, 0.626, 0.856, 0.69, 0.8692, 0.69, 0.8692, 0.626, 0.856, 0.6901, 0.8371, 0.6901, 0.8371, 0.626, 0.856, 0.6937, 0.7883, 0.424, 0.6008, 0.4601, 0.67, 0.3948, 0.6473, 0.3948, 0.6473, 0.4601, 0.67, 0.4323, 0.755, 0.3948, 0.6473, 0.4323, 0.755, 0.3544, 0.7366, 0.3544, 0.7366, 0.4323, 0.755, 0.4376, 0.7877, 0.2649, 0.587, 0.2736, 0.6723, 0.2277, 0.6257, 0.796, 0.5456, 0.8301, 0.5095, 0.8411, 0.5984, 0.2277, 0.6257, 0.2736, 0.6723, 0.1908, 0.6688, 0.8391, 0.435, 0.8301, 0.5095, 0.8089, 0.4441, 0.8391, 0.435, 0.8907, 0.5206, 0.8301, 0.5095, 0.8301, 0.5095, 0.8907, 0.5206, 0.8411, 0.5984, 0.8089, 0.4441, 0.8301, 0.5095, 0.7593, 0.4717, 0.7593, 0.4717, 0.8301, 0.5095, 0.796, 0.5456, 0.7593, 0.4717, 0.796, 0.5456, 0.7401, 0.5151, 0.7401, 0.5151, 0.796, 0.5456, 0.7685, 0.5933, 0.7401, 0.5151, 0.7685, 0.5933, 0.7253, 0.5719, 0.7231, 0.6713, 0.7685, 0.5933, 0.804, 0.6546, 0.7253, 0.5719, 0.7685, 0.5933, 0.7209, 0.6063, 0.7685, 0.5933, 0.796, 0.5456, 0.8411, 0.5984, 0.7209, 0.6063, 0.7685, 0.5933, 0.7209, 0.6373, 0.7209, 0.6373, 0.7685, 0.5933, 0.7231, 0.6713, 0.7231, 0.6713, 0.804, 0.6546, 0.7492, 0.7173, 0.7492, 0.7173, 0.804, 0.6546, 0.8582, 0.6831, 0.7492, 0.7173, 0.8582, 0.6831, 0.8246, 0.7288, 0.8504, 0.894, 0.8629, 0.9681, 0.8072, 0.9401, 0.8928, 0.945, 0.8629, 0.9681, 0.8504, 0.894, 0.8504, 0.894, 0.8072, 0.9401, 0.7631, 0.8856, 0.9979, 0.8451, 0.9979, 0.9128, 0.975, 0.8901, 0.925, 0.4283, 0.8919, 0.4101, 0.9188, 0.3826, 0.4376, 0.7877, 0.4323, 0.755, 0.5208, 0.7412, 0.4376, 0.7877, 0.5208, 0.7412, 0.5384, 0.7877, 0.804, 0.6546, 0.7685, 0.5933, 0.8411, 0.5984, 0.8582, 0.6831, 0.804, 0.6546, 0.8695, 0.6144, 0.5208, 0.7412, 0.603, 0.7699, 0.5384, 0.7877, 0.5208, 0.7412, 0.4323, 0.755, 0.4601, 0.67, 0.8582, 0.6831, 0.8695, 0.6144, 0.8907, 0.6935, 0.57, 0.6919, 0.5208, 0.7412, 0.5295, 0.6936, 0.5208, 0.7412, 0.4601, 0.67, 0.5295, 0.6936, 0.57, 0.6919, 0.5295, 0.6936, 0.5606, 0.6545, 0.9388, 0.7833, 0.9845, 0.7442, 0.9845, 0.7856, 0.5297, 0.6494, 0.5295, 0.6936, 0.4601, 0.67, 0.5297, 0.6494, 0.4601, 0.67, 0.4691, 0.6481, 0.2995, 0.9061, 0.2995, 0.9775, 0.2686, 0.9466, 0.5214, 0.9358, 0.5689, 0.9063, 0.5689, 0.9564, 0.9388, 0.7833, 0.9845, 0.7856, 0.9797, 0.8451, 0.5606, 0.6545, 0.4717, 0.6216, 0.5125, 0.6175, 0.5125, 0.6175, 0.4717, 0.6216, 0.5114, 0.5855, 0.5125, 0.6175, 0.5114, 0.5855, 0.5538, 0.603, 0.5114, 0.5855, 0.5511, 0.5684, 0.5538, 0.603, 0.5606, 0.6545, 0.5125, 0.6175, 0.5538, 0.603, 0.5724, 0.1725, 0.5629, 0.1865, 0.5475, 0.09218, 0.06977, 0.9354, 0.07601, 0.9908, 0.04516, 0.9625, 0.07601, 0.9908, 0.04238, 0.9908, 0.04516, 0.9625, 0.3068, 0.4993, 0.2818, 0.5259, 0.2736, 0.4579, 0.3068, 0.4993, 0.2736, 0.4579, 0.2938, 0.4254, 0.9753, 0.2129, 0.9375, 0.2223, 0.9197, 0.1409, 0.9753, 0.2129, 0.9197, 0.1409, 0.9753, 0.0818, 0.9753, 0.0818, 0.9197, 0.1409, 0.9031, 0.04975, 0.9753, 0.0818, 0.9031, 0.04975, 0.9605, 0.03571, 0.9197, 0.1409, 0.9375, 0.2223, 0.8915, 0.1894, 0.8915, 0.1894, 0.9375, 0.2223, 0.8824, 0.2613, 0.8915, 0.1894, 0.8824, 0.2613, 0.8558, 0.2003, 0.9357, 0.8802, 0.9481, 0.9328, 0.9098, 0.929, 0.9357, 0.8802, 0.9098, 0.929, 0.8928, 0.893, 0.9357, 0.8802, 0.8928, 0.893, 0.9099, 0.8559, 0.5716, 0.5949, 0.5606, 0.6545, 0.5538, 0.603, 0.5716, 0.5949, 0.5538, 0.603, 0.5968, 0.5675, 0.5538, 0.603, 0.5511, 0.5684, 0.5968, 0.5675, 0.5968, 0.5675, 0.5511, 0.5684, 0.5404, 0.5355, 0.5968, 0.5675, 0.5404, 0.5355, 0.5893, 0.5221, 0.5739, 0.482, 0.5669, 0.4362, 0.6012, 0.435, 0.5739, 0.482, 0.6012, 0.435, 0.6087, 0.4814, 0.5893, 0.5221, 0.5739, 0.482, 0.6145, 0.5238, 0.6145, 0.5238, 0.5739, 0.482, 0.6087, 0.4814, 0.61, 0.5503, 0.5893, 0.5221, 0.6145, 0.5238, 0.5968, 0.5675, 0.5893, 0.5221, 0.61, 0.5503, 0.8504, 0.894, 0.7631, 0.8856, 0.7725, 0.8283, 0.8504, 0.894, 0.7725, 0.8283, 0.8341, 0.8416, 0.8341, 0.8416, 0.7725, 0.8283, 0.8088, 0.7654, 0.8341, 0.8416, 0.8088, 0.7654, 0.8928, 0.7563, 0.8928, 0.7563, 0.8088, 0.7654, 0.8232, 0.7288, 0.3068, 0.6628, 0.3068, 0.7697, 0.2857, 0.7192, 0.5129, 0.9195, 0.4667, 0.8759, 0.4714, 0.8498, 0.4714, 0.8498, 0.4667, 0.8759, 0.4476, 0.8303, 0.307, 0.8203, 0.307, 0.8842, 0.292, 0.8325, 0.2938, 0.4254, 0.3068, 0.413, 0.3068, 0.4993, 0.8028, 0.961, 0.7631, 0.8856, 0.8072, 0.9401, 0.4746, 0.815, 0.4476, 0.8303, 0.451, 0.7913, 0.4714, 0.8498, 0.4476, 0.8303, 0.4746, 0.815, 0.9436, 0.0, 0.9605, 0.03571, 0.9031, 0.04975, 0.9436, 0.0, 0.9031, 0.04975, 0.892, 0.02255, 0.9031, 0.04975, 0.9197, 0.1409, 0.8922, 0.08649, 0.892, 0.02255, 0.9031, 0.04975, 0.8832, 0.02518, 0.8832, 0.02518, 0.9031, 0.04975, 0.8922, 0.08649, 0.8341, 0.8416, 0.8928, 0.7563, 0.8709, 0.8094, 0.9388, 0.7288, 0.8975, 0.749, 0.8928, 0.7454, 0.8341, 0.8416, 0.8709, 0.8094, 0.831, 0.8536, 0.2853, 0.5832, 0.2787, 0.5722, 0.2853, 0.5259, 0.9753, 0.1012, 0.9904, 0.05475, 0.9904, 0.1097, 0.8905, 0.1775, 0.8915, 0.1894, 0.8586, 0.1837, 0.8586, 0.1837, 0.8915, 0.1894, 0.8558, 0.2003, 0.9481, 0.8746, 0.9357, 0.8802, 0.9099, 0.8559, 0.875, 0.365, 0.9188, 0.3826, 0.8919, 0.4101, 0.9481, 0.8746, 0.9099, 0.8559, 0.9451, 0.8451, 0.4692, 0.9629, 0.4494, 0.9305, 0.4692, 0.9195, 0.552, 0.324, 0.5696, 0.3332, 0.5625, 0.3563, 0.6325, 0.4122, 0.6508, 0.4056, 0.6508, 0.4253, 0.552, 0.324, 0.5625, 0.3563, 0.5496, 0.3604, 0.5625, 0.3563, 0.5696, 0.3332, 0.5724, 0.3629, 0.8751, 0.3338, 0.8613, 0.3429, 0.8558, 0.2613, 0.8734, 0.2613, 0.8751, 0.3338, 0.8558, 0.2613, 0.5625, 0.3563, 0.5724, 0.3629, 0.5557, 0.4019, 0.5625, 0.3563, 0.5557, 0.4019, 0.5211, 0.435, 0.5182, 0.4233, 0.5625, 0.3563, 0.5211, 0.435])
me_skulllow.materials.append(mat_skull_mat)
me_skulllow.use_remesh_fix_poles = True
me_skulllow.use_remesh_preserve_attributes = False
me_skulllow.use_mirror_vertex_groups = False
me_skulllow.update()
arm_armature_001 = bpy.data.armatures.new('Armature.001')  # bones are not reproduced

# ---- objects
ob_skulllow = bpy.data.objects.new('SkullLow', me_skulllow)
ob_armature = bpy.data.objects.new('Armature', arm_armature_001)

# ---- transforms, parenting, visibility, modifiers, constraints
ob_skulllow.parent = ob_armature
ob_skulllow.location = (1.151e-17, 0.05183, 0.0001238)
ob_skulllow.rotation_euler = (1.571, -2.647e-23, -4.441e-16)
ob_skulllow.lineart.crease_threshold = 0.0
_vg = ob_skulllow.vertex_groups.new(name='Bone')
for _i, _w in zip([0, 1, 2, 3, 4, 5, 6, 7, 8, 9, 10, 11, 12, 13, 14, 15, 16, 17, 18, 19, 20, 21, 22, 23, 24, 25, 26, 27, 28, 29, 30, 31, 32, 33, 34, 35, 36, 37, 38, 39, 40, 41, 42, 43, 44, 45, 46, 47, 48, 49, 50, 51, 52, 53, 54, 55, 56, 57, 58, 59, 60, 61, 62, 63, 64, 65, 66, 67, 68, 69, 70, 71, 72, 73, 74, 75, 76, 77, 78, 79, 80, 81, 82, 83, 84, 85, 86, 87, 88, 89, 90, 91, 92, 93, 94, 95, 96, 97, 98, 99, 100, 101, 102, 103, 104, 105, 106, 107, 108, 109, 110, 111, 112, 113, 114, 115, 116, 117, 118, 119, 120, 121, 122, 123, 124, 125, 126, 127, 128, 129, 130, 131, 132, 133, 134, 135, 136, 137, 138, 139, 140, 141, 142, 143, 144, 145, 146, 147, 148, 149, 150, 151, 152, 153, 154, 155, 156, 157, 158, 159, 160, 161, 162, 163, 164, 165, 166, 167, 168, 169, 170, 171, 172, 173, 174, 175, 176, 177, 178, 179, 180, 181, 182, 183, 184, 185, 186, 187, 188, 189, 190, 191, 192, 193, 194, 195, 196, 197, 198, 199, 200, 201, 202, 203, 204, 205, 206, 207, 208, 209, 210, 211, 212, 213, 214, 215, 216, 217, 218, 219, 220, 221, 222, 223, 224, 225, 226, 227, 228, 229, 230, 231, 232], [2.772e-08, 0.0, 8.751e-08, 2.289e-07, 1.349e-07, 1.729e-11, 5.178e-09, 6.909e-17, 2.388e-06, 2.065e-19, 8.985e-14, 9.014e-07, 6.256e-05, 0.0, 2.425e-09, 0.0, 6.694e-05, 1.528e-07, 3.15e-07, 1.517e-11, 7.263e-07, 1.148e-10, 2.738e-11, 4.332e-11, 2.78e-08, 3.831e-08, 3.272e-09, 1.366e-11, 1.312e-08, 6.787e-08, 1.923e-09, 2.384e-10, 2.011e-17, 2.249e-09, 0.0, 7.245e-10, 6.122e-11, 0.0, 3.002e-15, 6.587e-12, 3.309e-14, 5.139e-17, 0.0, 1.326e-14, 0.0, 4.093e-12, 0.0, 0.0, 8.211e-14, 6.18e-11, 2.542e-13, 6.125e-11, 0.0, 7.699e-12, 0.0, 8.699e-05, 9.464e-11, 3.087e-08, 3.362e-07, 0.0, 1.03e-13, 0.0, 6.047e-14, 5.651e-11, 8.948e-14, 2.302e-13, 2.238e-16, 1.047e-10, 6.138e-08, 1.522e-06, 1.894e-07, 3.805e-14, 1.086e-06, 3.263e-09, 4.404e-13, 1.416e-05, 2.228e-06, 2.108e-08, 2.313e-10, 3.177e-08, 1.675e-17, 9.336e-16, 4.76e-06, 1.592e-05, 9.928e-07, 3.069e-07, 7.363e-09, 0.001011, 0.0001453, 6.072e-07, 1.437e-06, 1.323e-06, 4.906e-08, 4.287e-07, 1.207e-06, 1.544e-07, 3.993e-05, 1.981e-08, 0.296, 0.3172, 0.0006927, 2.016e-09, 0.0, 4.199e-08, 6.797e-05, 1.759e-07, 2.666e-12, 0.0, 0.01343, 0.9953, 1.0, 1.0, 1.0, 1.0, 1.0, 0.9853, 3.677e-05, 7.138e-06, 1.168e-09, 4.924e-12, 4.197e-14, 4.478e-06, 5.486e-09, 0.9997, 0.9999, 1.0, 1.0, 1.0, 1.0, 1.0, 1.0, 1.0, 3.299e-07, 0.0, 1.221e-07, 3.735e-16, 1.269e-08, 7.861e-09, 0.0, 7.804e-14, 3.315e-09, 6.06e-08, 6.912e-09, 6.868e-07, 0.0, 9.142e-09, 7.172e-09, 0.0, 1.686e-14, 2.814e-12, 8.6e-19, 1.366e-16, 2.674e-11, 1.044e-14, 4.388e-08, 2.109e-07, 3.252e-10, 1.265e-12, 5.367e-16, 5.969e-06, 2.754e-11, 3.424e-14, 2.529e-11, 2.988e-12, 2.701e-06, 5.989e-14, 7.334e-08, 1.324e-11, 0.0, 3.027e-16, 3.293e-17, 0.0, 9.721e-07, 1.901e-07, 7.67e-08, 3.154e-08, 1.941e-05, 2.943e-09, 3.422e-06, 2.256e-17, 0.0, 1.466e-06, 2.336e-08, 3.824e-10, 8.652e-08, 0.0, 3.393e-25, 0.0, 1.302e-05, 1.107e-08, 1.015e-10, 4.734e-13, 6.56e-10, 0.008091, 0.001085, 2.566e-09, 3.672e-08, 2.228e-09, 2.172e-08, 2.783e-07, 9.861e-15, 1.763e-07, 2.37e-05, 0.005359, 1.0, 1.0, 2.099e-08, 2.382e-09, 5.442e-06, 6.258e-12, 2.82e-06, 2.826e-16, 5.138e-20, 8.807e-15, 0.77, 1.0, 1.0, 1.0, 1.0, 1.0, 1.0, 1.0, 0.0, 0.0, 3.12e-19, 2.165e-16, 2.931e-18, 3.791e-15, 1.0, 1.0, 1.0, 1.0, 0.0]): _vg.add([_i], _w, 'REPLACE')
_vg = ob_skulllow.vertex_groups.new(name='Bone_copy')
for _i, _w in zip([0, 1, 2, 3, 4, 5, 6, 7, 8, 9, 10, 11, 12, 13, 14, 15, 16, 17, 18, 19, 20, 21, 22, 23, 24, 25, 26, 27, 28, 29, 30, 31, 32, 33, 34, 35, 36, 37, 38, 39, 40, 41, 42, 43, 44, 45, 46, 47, 48, 49, 50, 51, 52, 53, 54, 55, 56, 57, 58, 59, 60, 61, 62, 63, 64, 65, 66, 67, 68, 69, 70, 71, 72, 73, 74, 75, 76, 77, 78, 79, 80, 81, 82, 83, 84, 85, 86, 87, 88, 89, 90, 91, 92, 93, 94, 95, 96, 97, 98, 99, 100, 101, 102, 103, 104, 105, 106, 107, 108, 109, 110, 111, 112, 113, 114, 115, 116, 117, 118, 119, 120, 121, 122, 123, 124, 125, 126, 127, 128, 129, 130, 131, 132, 133, 134, 135, 136, 137, 138, 139, 140, 141, 142, 143, 144, 145, 146, 147, 148, 149, 150, 151, 152, 153, 154, 155, 156, 157, 158, 159, 160, 161, 162, 163, 164, 165, 166, 167, 168, 169, 170, 171, 172, 173, 174, 175, 176, 177, 178, 179, 180, 181, 182, 183, 184, 185, 186, 187, 188, 189, 190, 191, 192, 193, 194, 195, 196, 197, 198, 199, 200, 201, 202, 203, 204, 205, 206, 207, 208, 209, 210, 211, 212, 213, 214, 215, 216, 217, 218, 219, 220, 221, 222, 223, 224, 225, 226, 227, 228, 229, 230, 231, 232], [2.772e-08, 0.0, 8.751e-08, 2.289e-07, 1.349e-07, 1.729e-11, 5.178e-09, 6.909e-17, 2.388e-06, 2.065e-19, 8.985e-14, 9.014e-07, 6.256e-05, 0.0, 2.425e-09, 0.0, 6.694e-05, 1.528e-07, 3.15e-07, 1.517e-11, 7.263e-07, 1.148e-10, 2.738e-11, 4.332e-11, 2.78e-08, 3.831e-08, 3.272e-09, 1.366e-11, 1.312e-08, 6.787e-08, 1.923e-09, 2.384e-10, 2.011e-17, 2.249e-09, 0.0, 7.245e-10, 6.122e-11, 0.0, 3.002e-15, 6.587e-12, 3.309e-14, 5.139e-17, 0.0, 1.326e-14, 0.0, 4.093e-12, 0.0, 0.0, 8.211e-14, 6.18e-11, 2.542e-13, 6.125e-11, 0.0, 7.699e-12, 0.0, 8.699e-05, 9.464e-11, 3.087e-08, 3.362e-07, 0.0, 1.03e-13, 0.0, 6.047e-14, 5.651e-11, 8.948e-14, 2.302e-13, 2.238e-16, 1.047e-10, 6.138e-08, 1.522e-06, 1.894e-07, 3.805e-14, 1.086e-06, 3.263e-09, 4.404e-13, 1.416e-05, 2.228e-06, 2.108e-08, 2.313e-10, 3.177e-08, 1.675e-17, 9.336e-16, 4.76e-06, 1.592e-05, 9.928e-07, 3.069e-07, 7.363e-09, 0.001011, 0.0001453, 6.072e-07, 1.437e-06, 1.323e-06, 4.906e-08, 4.287e-07, 1.207e-06, 1.544e-07, 3.993e-05, 1.981e-08, 0.296, 0.3172, 0.0006927, 2.016e-09, 0.0, 4.199e-08, 6.797e-05, 1.759e-07, 2.666e-12, 0.0, 0.01343, 0.9953, 1.0, 1.0, 1.0, 1.0, 1.0, 0.9853, 3.677e-05, 7.138e-06, 1.168e-09, 4.924e-12, 4.197e-14, 4.478e-06, 5.486e-09, 0.9997, 0.9999, 1.0, 1.0, 1.0, 1.0, 1.0, 1.0, 1.0, 3.299e-07, 0.0, 1.221e-07, 3.735e-16, 1.269e-08, 7.861e-09, 0.0, 7.804e-14, 3.315e-09, 6.06e-08, 6.912e-09, 6.868e-07, 0.0, 9.142e-09, 7.172e-09, 0.0, 1.686e-14, 2.814e-12, 8.6e-19, 1.366e-16, 2.674e-11, 1.044e-14, 4.388e-08, 2.109e-07, 3.252e-10, 1.265e-12, 5.367e-16, 5.969e-06, 2.754e-11, 3.424e-14, 2.529e-11, 2.988e-12, 2.701e-06, 5.989e-14, 7.334e-08, 1.324e-11, 0.0, 3.027e-16, 3.293e-17, 0.0, 9.721e-07, 1.901e-07, 7.67e-08, 3.154e-08, 1.941e-05, 2.943e-09, 3.422e-06, 2.256e-17, 0.0, 1.466e-06, 2.336e-08, 3.824e-10, 8.652e-08, 0.0, 3.393e-25, 0.0, 1.302e-05, 1.107e-08, 1.015e-10, 4.734e-13, 6.56e-10, 0.008091, 0.001085, 2.566e-09, 3.672e-08, 2.228e-09, 2.172e-08, 2.783e-07, 9.861e-15, 1.763e-07, 2.37e-05, 0.005359, 1.0, 1.0, 2.099e-08, 2.382e-09, 5.442e-06, 6.258e-12, 2.82e-06, 2.826e-16, 5.138e-20, 8.807e-15, 0.77, 1.0, 1.0, 1.0, 1.0, 1.0, 1.0, 1.0, 0.0, 0.0, 3.12e-19, 2.165e-16, 2.931e-18, 3.791e-15, 1.0, 1.0, 1.0, 1.0, 0.0]): _vg.add([_i], _w, 'REPLACE')
_vg = ob_skulllow.vertex_groups.new(name='Bone.001')
for _i, _w in zip([3, 12, 22, 24, 25, 26, 27, 28, 29, 30, 31, 32, 33, 34, 35, 36, 37, 38, 39, 74, 75, 79, 82, 83, 84, 85, 86, 146, 147, 148, 149, 150, 151, 152, 153, 154, 184, 185, 188, 189, 190, 191, 192], [0.0, 0.0, 0.02467, 0.6821, 0.6541, 0.9494, 0.7832, 0.9377, 0.7707, 0.9209, 0.7152, 0.9316, 0.7533, 0.8728, 0.793, 0.682, 0.6376, 0.1822, 0.06544, 0.0, 0.0, 0.00466, 0.3248, 0.5103, 0.3905, 0.01028, 0.01211, 0.1398, 0.732, 0.8632, 0.8936, 0.851, 0.8073, 0.6978, 0.4856, 0.0121, 7.61e-05, 0.3996, 0.6493, 0.6765, 0.5864, 0.294, 0.008515]): _vg.add([_i], _w, 'REPLACE')
_m = ob_skulllow.modifiers.new('Armature.001', 'ARMATURE')
_m.object = ob_armature
ob_armature.location = (0.0, 0.0, 0.0)
ob_armature.show_in_front = True
ob_armature.lineart.crease_threshold = 0.0

# ---- collection membership
col_collection.objects.link(ob_skulllow)
col_collection.objects.link(ob_armature)

# ---- scene / render settings (as saved in the file)
scene.frame_start = 1; scene.frame_end = 250; scene.frame_set(0)
scene.render.engine = 'BLENDER_EEVEE_NEXT'
scene.cycles.use_denoising = False
scene.cycles.samples = 128
scene.cycles.sampling_pattern = 'TABULATED_SOBOL'
scene.cycles.use_adaptive_sampling = False
scene.cycles.use_light_tree = False
scene.view_settings.view_transform = 'Filmic'
bpy.context.view_layer.update()

# ---- added for rendering (the .blend has no active camera and no usable light): camera, sun
cam_auto = bpy.data.cameras.new('AutoCamera')
cam_auto.lens = 50.0
cam_auto.sensor_width = 36.0
cam_auto.clip_end = 1000.0
ob_auto_camera = bpy.data.objects.new('AutoCamera', cam_auto)
scene.collection.objects.link(ob_auto_camera)
ob_auto_camera.location = (0.312292, -0.300767, 0.287887)
ob_auto_camera.rotation_euler = (1.09748, -7.21219e-08, 0.694738)
scene.camera = ob_auto_camera
light_auto_sun = bpy.data.lights.new('AutoSun', 'SUN')
light_auto_sun.energy = 3.0
light_auto_sun.angle = 0.0523599
ob_auto_sun = bpy.data.objects.new('AutoSun', light_auto_sun)
scene.collection.objects.link(ob_auto_sun)
ob_auto_sun.rotation_euler = (0.872665, 0.174533, 0.523599)
bpy.context.view_layer.update()
